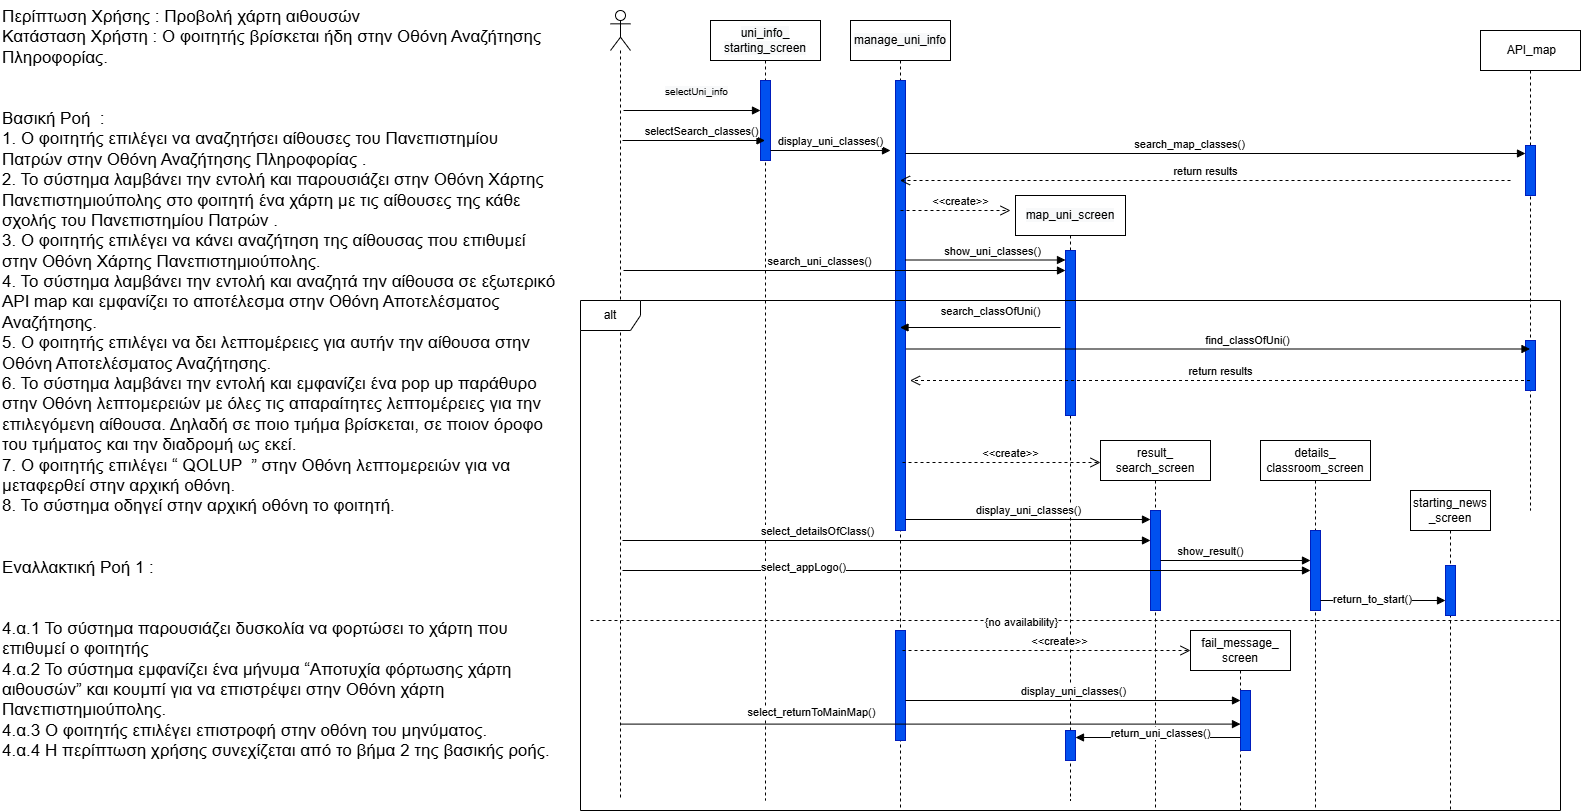

The diagram above was exported from draw.io. Its source (the exported page's mxGraphModel, read from the mxfile embedded in the PNG):
<mxGraphModel dx="1869" dy="527" grid="1" gridSize="10" guides="1" tooltips="1" connect="1" arrows="1" fold="1" page="1" pageScale="1" pageWidth="827" pageHeight="1169" math="0" shadow="0">
  <root>
    <mxCell id="0" />
    <mxCell id="1" parent="0" />
    <mxCell id="D-r5_LmECeK3urY4PL0r-1" value="" style="shape=umlLifeline;perimeter=lifelinePerimeter;whiteSpace=wrap;html=1;container=1;dropTarget=0;collapsible=0;recursiveResize=0;outlineConnect=0;portConstraint=eastwest;newEdgeStyle={&quot;curved&quot;:0,&quot;rounded&quot;:0};participant=umlActor;" parent="1" vertex="1">
      <mxGeometry x="50" y="30" width="20" height="790" as="geometry" />
    </mxCell>
    <mxCell id="D-r5_LmECeK3urY4PL0r-2" value="&lt;div&gt;&lt;span style=&quot;background-color: light-dark(rgb(248, 249, 250), rgb(22, 23, 24)); font-family: Helvetica, &amp;quot;VP Default&amp;quot;; color: light-dark(rgb(0, 0, 0), rgb(255, 255, 255));&quot;&gt;uni_info_&lt;/span&gt;&lt;/div&gt;&lt;div&gt;&lt;span style=&quot;background-color: light-dark(rgb(248, 249, 250), rgb(22, 23, 24)); font-family: Helvetica, &amp;quot;VP Default&amp;quot;; color: light-dark(rgb(0, 0, 0), rgb(255, 255, 255));&quot;&gt;starting_screen&lt;/span&gt;&lt;/div&gt;" style="shape=umlLifeline;perimeter=lifelinePerimeter;whiteSpace=wrap;html=1;container=1;dropTarget=0;collapsible=0;recursiveResize=0;outlineConnect=0;portConstraint=eastwest;newEdgeStyle={&quot;curved&quot;:0,&quot;rounded&quot;:0};" parent="1" vertex="1">
      <mxGeometry x="150" y="40" width="110" height="780" as="geometry" />
    </mxCell>
    <mxCell id="D-r5_LmECeK3urY4PL0r-3" value="" style="html=1;points=[[0,0,0,0,5],[0,1,0,0,-5],[1,0,0,0,5],[1,1,0,0,-5]];perimeter=orthogonalPerimeter;outlineConnect=0;targetShapes=umlLifeline;portConstraint=eastwest;newEdgeStyle={&quot;curved&quot;:0,&quot;rounded&quot;:0};fillColor=#0050ef;fontColor=#ffffff;strokeColor=#001DBC;" parent="D-r5_LmECeK3urY4PL0r-2" vertex="1">
      <mxGeometry x="50" y="60" width="10" height="80" as="geometry" />
    </mxCell>
    <mxCell id="D-r5_LmECeK3urY4PL0r-4" value="&lt;span style=&quot;font-size: 10px; text-wrap-mode: wrap; background-color: rgb(248, 249, 250);&quot;&gt;&lt;font face=&quot;Helvetica&quot;&gt;selectUni_info&lt;/font&gt;&lt;/span&gt;" style="html=1;verticalAlign=bottom;endArrow=block;curved=0;rounded=0;" parent="1" target="D-r5_LmECeK3urY4PL0r-3" edge="1">
      <mxGeometry x="0.0612" y="10" width="80" relative="1" as="geometry">
        <mxPoint x="63" y="130" as="sourcePoint" />
        <mxPoint x="187.5" y="130" as="targetPoint" />
        <mxPoint as="offset" />
      </mxGeometry>
    </mxCell>
    <mxCell id="D-r5_LmECeK3urY4PL0r-5" value="&lt;span style=&quot;font-family: Helvetica, &amp;quot;VP Default&amp;quot;;&quot;&gt;selectSearch_classes()&lt;/span&gt;" style="html=1;verticalAlign=bottom;endArrow=block;curved=0;rounded=0;" parent="1" target="D-r5_LmECeK3urY4PL0r-2" edge="1">
      <mxGeometry x="0.1111" width="80" relative="1" as="geometry">
        <mxPoint x="62" y="160" as="sourcePoint" />
        <mxPoint x="182.00000000000023" y="160" as="targetPoint" />
        <mxPoint as="offset" />
      </mxGeometry>
    </mxCell>
    <mxCell id="D-r5_LmECeK3urY4PL0r-6" value="&lt;span style=&quot;font-family: Helvetica, &amp;quot;VP Default&amp;quot;;&quot;&gt;display_uni_classes()&lt;/span&gt;" style="html=1;verticalAlign=bottom;endArrow=block;curved=0;rounded=0;" parent="1" edge="1">
      <mxGeometry x="0.0042" width="80" relative="1" as="geometry">
        <mxPoint x="210" y="170" as="sourcePoint" />
        <mxPoint x="330" y="170" as="targetPoint" />
        <mxPoint as="offset" />
      </mxGeometry>
    </mxCell>
    <mxCell id="D-r5_LmECeK3urY4PL0r-7" value="&lt;span style=&quot;font-family: Helvetica, &amp;quot;VP Default&amp;quot;; background-color: rgb(248, 249, 250);&quot;&gt;manage_uni_info&lt;/span&gt;" style="shape=umlLifeline;perimeter=lifelinePerimeter;whiteSpace=wrap;html=1;container=1;dropTarget=0;collapsible=0;recursiveResize=0;outlineConnect=0;portConstraint=eastwest;newEdgeStyle={&quot;curved&quot;:0,&quot;rounded&quot;:0};" parent="1" vertex="1">
      <mxGeometry x="290" y="40" width="100" height="790" as="geometry" />
    </mxCell>
    <mxCell id="D-r5_LmECeK3urY4PL0r-8" value="" style="html=1;points=[[0,0,0,0,5],[0,1,0,0,-5],[1,0,0,0,5],[1,1,0,0,-5]];perimeter=orthogonalPerimeter;outlineConnect=0;targetShapes=umlLifeline;portConstraint=eastwest;newEdgeStyle={&quot;curved&quot;:0,&quot;rounded&quot;:0};fillColor=#0050ef;fontColor=#ffffff;strokeColor=#001DBC;" parent="D-r5_LmECeK3urY4PL0r-7" vertex="1">
      <mxGeometry x="45" y="60" width="10" height="450" as="geometry" />
    </mxCell>
    <mxCell id="D-r5_LmECeK3urY4PL0r-10" value="&lt;font face=&quot;Helvetica, VP Default&quot;&gt;&lt;span style=&quot;background-color: rgb(248, 249, 250);&quot;&gt;map_uni_screen&lt;/span&gt;&lt;/font&gt;" style="shape=umlLifeline;perimeter=lifelinePerimeter;whiteSpace=wrap;html=1;container=1;dropTarget=0;collapsible=0;recursiveResize=0;outlineConnect=0;portConstraint=eastwest;newEdgeStyle={&quot;curved&quot;:0,&quot;rounded&quot;:0};" parent="1" vertex="1">
      <mxGeometry x="455" y="215" width="110" height="605" as="geometry" />
    </mxCell>
    <mxCell id="0qxzLdPM3LmmCgz_h0zG-9" value="" style="html=1;points=[[0,0,0,0,5],[0,1,0,0,-5],[1,0,0,0,5],[1,1,0,0,-5]];perimeter=orthogonalPerimeter;outlineConnect=0;targetShapes=umlLifeline;portConstraint=eastwest;newEdgeStyle={&quot;curved&quot;:0,&quot;rounded&quot;:0};fillColor=#0050ef;fontColor=#ffffff;strokeColor=#001DBC;" parent="D-r5_LmECeK3urY4PL0r-10" vertex="1">
      <mxGeometry x="50" y="55" width="10" height="165" as="geometry" />
    </mxCell>
    <mxCell id="D-r5_LmECeK3urY4PL0r-12" value="&lt;span style=&quot;font-family: Helvetica, &amp;quot;VP Default&amp;quot;;&quot;&gt;show_uni_classes()&lt;/span&gt;" style="html=1;verticalAlign=bottom;endArrow=block;curved=0;rounded=0;" parent="1" edge="1">
      <mxGeometry x="0.0923" width="80" relative="1" as="geometry">
        <mxPoint x="345" y="279.5" as="sourcePoint" />
        <mxPoint x="505" y="279.5" as="targetPoint" />
        <mxPoint as="offset" />
      </mxGeometry>
    </mxCell>
    <mxCell id="uWJO0Id8-2ABFJm-YjUQ-1" value="&lt;font face=&quot;Helvetica, VP Default&quot;&gt;search_map_classes()&lt;/font&gt;" style="html=1;verticalAlign=bottom;endArrow=block;curved=0;rounded=0;" parent="1" target="0qxzLdPM3LmmCgz_h0zG-5" edge="1">
      <mxGeometry x="-0.086" width="80" relative="1" as="geometry">
        <mxPoint x="345" y="173" as="sourcePoint" />
        <mxPoint x="959.5" y="173" as="targetPoint" />
        <mxPoint x="1" as="offset" />
      </mxGeometry>
    </mxCell>
    <mxCell id="uWJO0Id8-2ABFJm-YjUQ-2" value="alt" style="shape=umlFrame;whiteSpace=wrap;html=1;pointerEvents=0;movable=0;resizable=0;rotatable=0;deletable=0;editable=0;locked=1;connectable=0;" parent="1" vertex="1">
      <mxGeometry x="20" y="320" width="980" height="510" as="geometry" />
    </mxCell>
    <mxCell id="uWJO0Id8-2ABFJm-YjUQ-3" value="&amp;nbsp;API_map" style="shape=umlLifeline;perimeter=lifelinePerimeter;whiteSpace=wrap;html=1;container=1;dropTarget=0;collapsible=0;recursiveResize=0;outlineConnect=0;portConstraint=eastwest;newEdgeStyle={&quot;curved&quot;:0,&quot;rounded&quot;:0};" parent="1" vertex="1">
      <mxGeometry x="920" y="50" width="100" height="480" as="geometry" />
    </mxCell>
    <mxCell id="0qxzLdPM3LmmCgz_h0zG-5" value="" style="html=1;points=[[0,0,0,0,5],[0,1,0,0,-5],[1,0,0,0,5],[1,1,0,0,-5]];perimeter=orthogonalPerimeter;outlineConnect=0;targetShapes=umlLifeline;portConstraint=eastwest;newEdgeStyle={&quot;curved&quot;:0,&quot;rounded&quot;:0};fillColor=#0050ef;fontColor=#ffffff;strokeColor=#001DBC;" parent="uWJO0Id8-2ABFJm-YjUQ-3" vertex="1">
      <mxGeometry x="45" y="115" width="10" height="50" as="geometry" />
    </mxCell>
    <mxCell id="0qxzLdPM3LmmCgz_h0zG-15" value="" style="html=1;points=[[0,0,0,0,5],[0,1,0,0,-5],[1,0,0,0,5],[1,1,0,0,-5]];perimeter=orthogonalPerimeter;outlineConnect=0;targetShapes=umlLifeline;portConstraint=eastwest;newEdgeStyle={&quot;curved&quot;:0,&quot;rounded&quot;:0};fillColor=#0050ef;fontColor=#ffffff;strokeColor=#001DBC;" parent="uWJO0Id8-2ABFJm-YjUQ-3" vertex="1">
      <mxGeometry x="45" y="310" width="10" height="50" as="geometry" />
    </mxCell>
    <mxCell id="uWJO0Id8-2ABFJm-YjUQ-5" value="&lt;font face=&quot;Helvetica, VP Default&quot;&gt;display_uni_classes()&lt;/font&gt;" style="html=1;verticalAlign=bottom;endArrow=block;curved=0;rounded=0;exitX=1;exitY=1;exitDx=0;exitDy=-5;exitPerimeter=0;" parent="1" edge="1">
      <mxGeometry width="80" relative="1" as="geometry">
        <mxPoint x="345" y="539" as="sourcePoint" />
        <mxPoint x="590" y="539" as="targetPoint" />
        <mxPoint as="offset" />
      </mxGeometry>
    </mxCell>
    <mxCell id="uWJO0Id8-2ABFJm-YjUQ-6" value="result_&lt;div&gt;search_screen&lt;/div&gt;" style="shape=umlLifeline;perimeter=lifelinePerimeter;whiteSpace=wrap;html=1;container=1;dropTarget=0;collapsible=0;recursiveResize=0;outlineConnect=0;portConstraint=eastwest;newEdgeStyle={&quot;curved&quot;:0,&quot;rounded&quot;:0};" parent="1" vertex="1">
      <mxGeometry x="540" y="460" width="110" height="370" as="geometry" />
    </mxCell>
    <mxCell id="uWJO0Id8-2ABFJm-YjUQ-8" value="" style="html=1;points=[[0,0,0,0,5],[0,1,0,0,-5],[1,0,0,0,5],[1,1,0,0,-5]];perimeter=orthogonalPerimeter;outlineConnect=0;targetShapes=umlLifeline;portConstraint=eastwest;newEdgeStyle={&quot;curved&quot;:0,&quot;rounded&quot;:0};fillColor=#0050ef;fontColor=#ffffff;strokeColor=#001DBC;" parent="uWJO0Id8-2ABFJm-YjUQ-6" vertex="1">
      <mxGeometry x="50" y="70" width="10" height="100" as="geometry" />
    </mxCell>
    <mxCell id="uWJO0Id8-2ABFJm-YjUQ-9" value="details_&lt;div&gt;classroom_screen&lt;/div&gt;" style="shape=umlLifeline;perimeter=lifelinePerimeter;whiteSpace=wrap;html=1;container=1;dropTarget=0;collapsible=0;recursiveResize=0;outlineConnect=0;portConstraint=eastwest;newEdgeStyle={&quot;curved&quot;:0,&quot;rounded&quot;:0};" parent="1" vertex="1">
      <mxGeometry x="700" y="460" width="110" height="370" as="geometry" />
    </mxCell>
    <mxCell id="uWJO0Id8-2ABFJm-YjUQ-10" value="" style="html=1;points=[[0,0,0,0,5],[0,1,0,0,-5],[1,0,0,0,5],[1,1,0,0,-5]];perimeter=orthogonalPerimeter;outlineConnect=0;targetShapes=umlLifeline;portConstraint=eastwest;newEdgeStyle={&quot;curved&quot;:0,&quot;rounded&quot;:0};fillColor=#0050ef;fontColor=#ffffff;strokeColor=#001DBC;" parent="uWJO0Id8-2ABFJm-YjUQ-9" vertex="1">
      <mxGeometry x="50" y="90" width="10" height="80" as="geometry" />
    </mxCell>
    <mxCell id="uWJO0Id8-2ABFJm-YjUQ-11" value="show_result()" style="html=1;verticalAlign=bottom;endArrow=block;curved=0;rounded=0;" parent="1" source="uWJO0Id8-2ABFJm-YjUQ-8" target="uWJO0Id8-2ABFJm-YjUQ-10" edge="1">
      <mxGeometry x="-0.3311" width="80" relative="1" as="geometry">
        <mxPoint x="580" y="260" as="sourcePoint" />
        <mxPoint x="729.5" y="260" as="targetPoint" />
        <mxPoint as="offset" />
      </mxGeometry>
    </mxCell>
    <mxCell id="0qxzLdPM3LmmCgz_h0zG-7" value="return results" style="html=1;verticalAlign=bottom;endArrow=open;dashed=1;endSize=8;curved=0;rounded=0;" parent="1" edge="1">
      <mxGeometry relative="1" as="geometry">
        <mxPoint x="950" y="200" as="sourcePoint" />
        <mxPoint x="339.5" y="200" as="targetPoint" />
      </mxGeometry>
    </mxCell>
    <mxCell id="0qxzLdPM3LmmCgz_h0zG-8" value="&amp;lt;&amp;lt;create&amp;gt;&amp;gt;" style="html=1;verticalAlign=bottom;endArrow=open;dashed=1;endSize=8;curved=0;rounded=0;" parent="1" edge="1">
      <mxGeometry x="0.0909" relative="1" as="geometry">
        <mxPoint x="340" y="230" as="sourcePoint" />
        <mxPoint x="450" y="230" as="targetPoint" />
        <mxPoint as="offset" />
      </mxGeometry>
    </mxCell>
    <mxCell id="0qxzLdPM3LmmCgz_h0zG-10" value="search_uni_classes()" style="html=1;verticalAlign=bottom;endArrow=block;curved=0;rounded=0;" parent="1" target="0qxzLdPM3LmmCgz_h0zG-9" edge="1">
      <mxGeometry x="-0.1153" width="80" relative="1" as="geometry">
        <mxPoint x="63" y="290" as="sourcePoint" />
        <mxPoint x="488" y="290" as="targetPoint" />
        <mxPoint as="offset" />
      </mxGeometry>
    </mxCell>
    <mxCell id="0qxzLdPM3LmmCgz_h0zG-11" value="search_classOfUni()" style="html=1;verticalAlign=bottom;endArrow=block;curved=0;rounded=0;" parent="1" edge="1">
      <mxGeometry x="-0.1277" y="-7" width="80" relative="1" as="geometry">
        <mxPoint x="500" y="347" as="sourcePoint" />
        <mxPoint x="339.5" y="347" as="targetPoint" />
        <mxPoint as="offset" />
      </mxGeometry>
    </mxCell>
    <mxCell id="0qxzLdPM3LmmCgz_h0zG-12" value="&lt;span style=&quot;font-family: Helvetica, &amp;quot;VP Default&amp;quot;;&quot;&gt;find_classOfUni()&lt;/span&gt;" style="html=1;verticalAlign=bottom;endArrow=block;curved=0;rounded=0;" parent="1" target="uWJO0Id8-2ABFJm-YjUQ-3" edge="1">
      <mxGeometry x="0.0923" width="80" relative="1" as="geometry">
        <mxPoint x="346" y="368.5" as="sourcePoint" />
        <mxPoint x="506" y="368.5" as="targetPoint" />
        <mxPoint as="offset" />
      </mxGeometry>
    </mxCell>
    <mxCell id="0qxzLdPM3LmmCgz_h0zG-14" value="return results" style="html=1;verticalAlign=bottom;endArrow=open;dashed=1;endSize=8;curved=0;rounded=0;" parent="1" source="uWJO0Id8-2ABFJm-YjUQ-3" edge="1">
      <mxGeometry relative="1" as="geometry">
        <mxPoint x="960" y="400" as="sourcePoint" />
        <mxPoint x="349.5" y="400" as="targetPoint" />
      </mxGeometry>
    </mxCell>
    <mxCell id="0qxzLdPM3LmmCgz_h0zG-16" value="&amp;lt;&amp;lt;create&amp;gt;&amp;gt;" style="html=1;verticalAlign=bottom;endArrow=open;dashed=1;endSize=8;curved=0;rounded=0;" parent="1" edge="1">
      <mxGeometry x="0.0909" relative="1" as="geometry">
        <mxPoint x="342" y="482" as="sourcePoint" />
        <mxPoint x="540" y="482" as="targetPoint" />
        <mxPoint as="offset" />
      </mxGeometry>
    </mxCell>
    <mxCell id="0qxzLdPM3LmmCgz_h0zG-17" value="select_detailsOfClass()" style="html=1;verticalAlign=bottom;endArrow=block;curved=0;rounded=0;" parent="1" target="uWJO0Id8-2ABFJm-YjUQ-8" edge="1">
      <mxGeometry x="-0.2614" width="80" relative="1" as="geometry">
        <mxPoint x="62" y="560" as="sourcePoint" />
        <mxPoint x="576.5" y="560" as="targetPoint" />
        <mxPoint as="offset" />
      </mxGeometry>
    </mxCell>
    <mxCell id="0qxzLdPM3LmmCgz_h0zG-19" value="" style="html=1;verticalAlign=bottom;endArrow=block;curved=0;rounded=0;" parent="1" target="uWJO0Id8-2ABFJm-YjUQ-10" edge="1">
      <mxGeometry x="-0.2606" width="80" relative="1" as="geometry">
        <mxPoint x="62" y="590" as="sourcePoint" />
        <mxPoint x="731" y="590" as="targetPoint" />
        <mxPoint as="offset" />
      </mxGeometry>
    </mxCell>
    <mxCell id="0qxzLdPM3LmmCgz_h0zG-20" value="select_appLogo()" style="edgeLabel;html=1;align=center;verticalAlign=middle;resizable=0;points=[];" parent="0qxzLdPM3LmmCgz_h0zG-19" connectable="0" vertex="1">
      <mxGeometry x="-0.4768" y="4" relative="1" as="geometry">
        <mxPoint as="offset" />
      </mxGeometry>
    </mxCell>
    <mxCell id="0qxzLdPM3LmmCgz_h0zG-22" value="starting_news&lt;div&gt;_screen&lt;/div&gt;" style="shape=umlLifeline;perimeter=lifelinePerimeter;whiteSpace=wrap;html=1;container=1;dropTarget=0;collapsible=0;recursiveResize=0;outlineConnect=0;portConstraint=eastwest;newEdgeStyle={&quot;curved&quot;:0,&quot;rounded&quot;:0};" parent="1" vertex="1">
      <mxGeometry x="850" y="510" width="80" height="320" as="geometry" />
    </mxCell>
    <mxCell id="0qxzLdPM3LmmCgz_h0zG-24" value="" style="html=1;points=[[0,0,0,0,5],[0,1,0,0,-5],[1,0,0,0,5],[1,1,0,0,-5]];perimeter=orthogonalPerimeter;outlineConnect=0;targetShapes=umlLifeline;portConstraint=eastwest;newEdgeStyle={&quot;curved&quot;:0,&quot;rounded&quot;:0};fillColor=#0050ef;fontColor=#ffffff;strokeColor=#001DBC;" parent="0qxzLdPM3LmmCgz_h0zG-22" vertex="1">
      <mxGeometry x="35" y="75" width="10" height="50" as="geometry" />
    </mxCell>
    <mxCell id="0qxzLdPM3LmmCgz_h0zG-21" value="" style="html=1;verticalAlign=bottom;endArrow=block;curved=0;rounded=0;" parent="0qxzLdPM3LmmCgz_h0zG-22" source="0qxzLdPM3LmmCgz_h0zG-24" target="0qxzLdPM3LmmCgz_h0zG-22" edge="1">
      <mxGeometry width="80" relative="1" as="geometry">
        <mxPoint x="-90" y="110" as="sourcePoint" />
        <mxPoint x="-10" y="110" as="targetPoint" />
      </mxGeometry>
    </mxCell>
    <mxCell id="0qxzLdPM3LmmCgz_h0zG-25" value="" style="html=1;verticalAlign=bottom;endArrow=block;curved=0;rounded=0;" parent="1" target="0qxzLdPM3LmmCgz_h0zG-24" edge="1">
      <mxGeometry width="80" relative="1" as="geometry">
        <mxPoint x="760" y="620" as="sourcePoint" />
        <mxPoint x="890" y="620" as="targetPoint" />
      </mxGeometry>
    </mxCell>
    <mxCell id="0qxzLdPM3LmmCgz_h0zG-26" value="return_to_start()" style="edgeLabel;html=1;align=center;verticalAlign=middle;resizable=0;points=[];" parent="0qxzLdPM3LmmCgz_h0zG-25" connectable="0" vertex="1">
      <mxGeometry x="-0.1784" y="2" relative="1" as="geometry">
        <mxPoint as="offset" />
      </mxGeometry>
    </mxCell>
    <mxCell id="0qxzLdPM3LmmCgz_h0zG-27" value="" style="endArrow=none;dashed=1;html=1;rounded=0;" parent="1" edge="1">
      <mxGeometry width="50" height="50" relative="1" as="geometry">
        <mxPoint x="30" y="640" as="sourcePoint" />
        <mxPoint x="1000" y="640" as="targetPoint" />
      </mxGeometry>
    </mxCell>
    <mxCell id="0qxzLdPM3LmmCgz_h0zG-28" value="{no availability}" style="edgeLabel;html=1;align=center;verticalAlign=middle;resizable=0;points=[];" parent="0qxzLdPM3LmmCgz_h0zG-27" connectable="0" vertex="1">
      <mxGeometry x="-0.1139" y="-1" relative="1" as="geometry">
        <mxPoint as="offset" />
      </mxGeometry>
    </mxCell>
    <mxCell id="0qxzLdPM3LmmCgz_h0zG-30" value="" style="html=1;points=[[0,0,0,0,5],[0,1,0,0,-5],[1,0,0,0,5],[1,1,0,0,-5]];perimeter=orthogonalPerimeter;outlineConnect=0;targetShapes=umlLifeline;portConstraint=eastwest;newEdgeStyle={&quot;curved&quot;:0,&quot;rounded&quot;:0};fillColor=#0050ef;fontColor=#ffffff;strokeColor=#001DBC;" parent="1" vertex="1">
      <mxGeometry x="335" y="650" width="10" height="110" as="geometry" />
    </mxCell>
    <mxCell id="0qxzLdPM3LmmCgz_h0zG-31" value="&lt;font face=&quot;Helvetica, VP Default&quot;&gt;display_uni_classes()&lt;/font&gt;" style="html=1;verticalAlign=bottom;endArrow=block;curved=0;rounded=0;" parent="1" source="0qxzLdPM3LmmCgz_h0zG-30" edge="1">
      <mxGeometry width="80" relative="1" as="geometry">
        <mxPoint x="360" y="720" as="sourcePoint" />
        <mxPoint x="680" y="720" as="targetPoint" />
        <mxPoint as="offset" />
      </mxGeometry>
    </mxCell>
    <mxCell id="0qxzLdPM3LmmCgz_h0zG-32" value="&amp;lt;&amp;lt;create&amp;gt;&amp;gt;" style="html=1;verticalAlign=bottom;endArrow=open;dashed=1;endSize=8;curved=0;rounded=0;" parent="1" edge="1">
      <mxGeometry x="0.0909" relative="1" as="geometry">
        <mxPoint x="342" y="670" as="sourcePoint" />
        <mxPoint x="630" y="670" as="targetPoint" />
        <mxPoint as="offset" />
      </mxGeometry>
    </mxCell>
    <mxCell id="0qxzLdPM3LmmCgz_h0zG-33" value="fail_message_&lt;div&gt;screen&lt;/div&gt;" style="shape=umlLifeline;perimeter=lifelinePerimeter;whiteSpace=wrap;html=1;container=1;dropTarget=0;collapsible=0;recursiveResize=0;outlineConnect=0;portConstraint=eastwest;newEdgeStyle={&quot;curved&quot;:0,&quot;rounded&quot;:0};movable=1;resizable=1;rotatable=1;deletable=1;editable=1;locked=0;connectable=1;" parent="1" vertex="1">
      <mxGeometry x="630" y="650" width="100" height="180" as="geometry" />
    </mxCell>
    <mxCell id="0qxzLdPM3LmmCgz_h0zG-35" value="" style="html=1;points=[[0,0,0,0,5],[0,1,0,0,-5],[1,0,0,0,5],[1,1,0,0,-5]];perimeter=orthogonalPerimeter;outlineConnect=0;targetShapes=umlLifeline;portConstraint=eastwest;newEdgeStyle={&quot;curved&quot;:0,&quot;rounded&quot;:0};fillColor=#0050ef;fontColor=#ffffff;strokeColor=#001DBC;" parent="1" vertex="1">
      <mxGeometry x="680" y="710" width="10" height="60" as="geometry" />
    </mxCell>
    <mxCell id="0qxzLdPM3LmmCgz_h0zG-36" value="" style="html=1;points=[[0,0,0,0,5],[0,1,0,0,-5],[1,0,0,0,5],[1,1,0,0,-5]];perimeter=orthogonalPerimeter;outlineConnect=0;targetShapes=umlLifeline;portConstraint=eastwest;newEdgeStyle={&quot;curved&quot;:0,&quot;rounded&quot;:0};fillColor=#0050ef;fontColor=#ffffff;strokeColor=#001DBC;" parent="1" vertex="1">
      <mxGeometry x="505" y="750" width="10" height="30" as="geometry" />
    </mxCell>
    <mxCell id="0qxzLdPM3LmmCgz_h0zG-37" value="return_uni_classes()" style="html=1;verticalAlign=bottom;endArrow=block;curved=0;rounded=0;" parent="1" edge="1">
      <mxGeometry x="-0.0303" y="5" width="80" relative="1" as="geometry">
        <mxPoint x="680" y="757" as="sourcePoint" />
        <mxPoint x="515" y="757" as="targetPoint" />
        <mxPoint as="offset" />
      </mxGeometry>
    </mxCell>
    <mxCell id="JYv06baBjcCqweWpMgn6-3" value="select_returnToMainMap()" style="html=1;verticalAlign=bottom;endArrow=block;curved=0;rounded=0;entryX=0;entryY=0.56;entryDx=0;entryDy=0;entryPerimeter=0;" parent="1" source="D-r5_LmECeK3urY4PL0r-1" target="0qxzLdPM3LmmCgz_h0zG-35" edge="1">
      <mxGeometry x="-0.386" y="3" width="80" relative="1" as="geometry">
        <mxPoint x="490" y="738" as="sourcePoint" />
        <mxPoint x="570" y="738" as="targetPoint" />
        <mxPoint x="1" as="offset" />
      </mxGeometry>
    </mxCell>
    <mxCell id="JYv06baBjcCqweWpMgn6-5" value="Περίπτωση Χρήσης : Προβολή χάρτη αιθουσών&#10;Κατάσταση Χρήστη : Ο φοιτητής βρίσκεται ήδη στην Οθόνη Αναζήτησης Πληροφορίας.&#10;&#10;&#10;Βασική Ροή  :&#10;1. Ο φοιτητής επιλέγει να αναζητήσει αίθουσες του Πανεπιστημίου Πατρών στην Οθόνη Αναζήτησης Πληροφορίας .&#10;2. Το σύστημα λαμβάνει την εντολή και παρουσιάζει στην Οθόνη Χάρτης Πανεπιστημιούπολης στο φοιτητή ένα χάρτη με τις αίθουσες της κάθε σχολής του Πανεπιστημίου Πατρών .&#10;3. Ο φοιτητής επιλέγει να κάνει αναζήτηση της αίθουσας που επιθυμεί στην Οθόνη Χάρτης Πανεπιστημιούπολης. &#10;4. Το σύστημα λαμβάνει την εντολή και αναζητά την αίθουσα σε εξωτερικό  API map και εμφανίζει το αποτέλεσμα στην Οθόνη Αποτελέσματος Αναζήτησης.&#10;5. Ο φοιτητής επιλέγει να δει λεπτομέρειες για αυτήν την αίθουσα στην Οθόνη Αποτελέσματος Αναζήτησης.&#10;6. Το σύστημα λαμβάνει την εντολή και εμφανίζει ένα pop up παράθυρο στην Οθόνη λεπτομερειών με όλες τις απαραίτητες λεπτομέρειες για την επιλεγόμενη αίθουσα. Δηλαδή σε ποιο τμήμα βρίσκεται, σε ποιον όροφο του τμήματος και την διαδρομή ως εκεί.&#10;7. Ο φοιτητής επιλέγει “ QOLUP  ” στην Οθόνη λεπτομερειών για να μεταφερθεί στην αρχική οθόνη.&#10;8. Το σύστημα οδηγεί στην αρχική οθόνη το φοιτητή.&#10;&#10;&#10;Εναλλακτική Ροή 1 :&#10;&#10;&#10;4.α.1 Το σύστημα παρουσιάζει δυσκολία να φορτώσει το χάρτη που επιθυμεί ο φοιτητής&#10;4.α.2 Το σύστημα εμφανίζει ένα μήνυμα “Αποτυχία φόρτωσης χάρτη αιθουσών” και κουμπί για να επιστρέψει στην Οθόνη χάρτη Πανεπιστημιούπολης.&#10;4.α.3 Ο φοιτητής επιλέγει επιστροφή στην οθόνη του μηνύματος.&#10;4.α.4 Η περίπτωση χρήσης συνεχίζεται από το βήμα 2 της βασικής ροής." style="text;whiteSpace=wrap;fontStyle=0;fontSize=17;" parent="1" vertex="1">
      <mxGeometry x="-560" y="20" width="560" height="470" as="geometry" />
    </mxCell>
  </root>
</mxGraphModel>